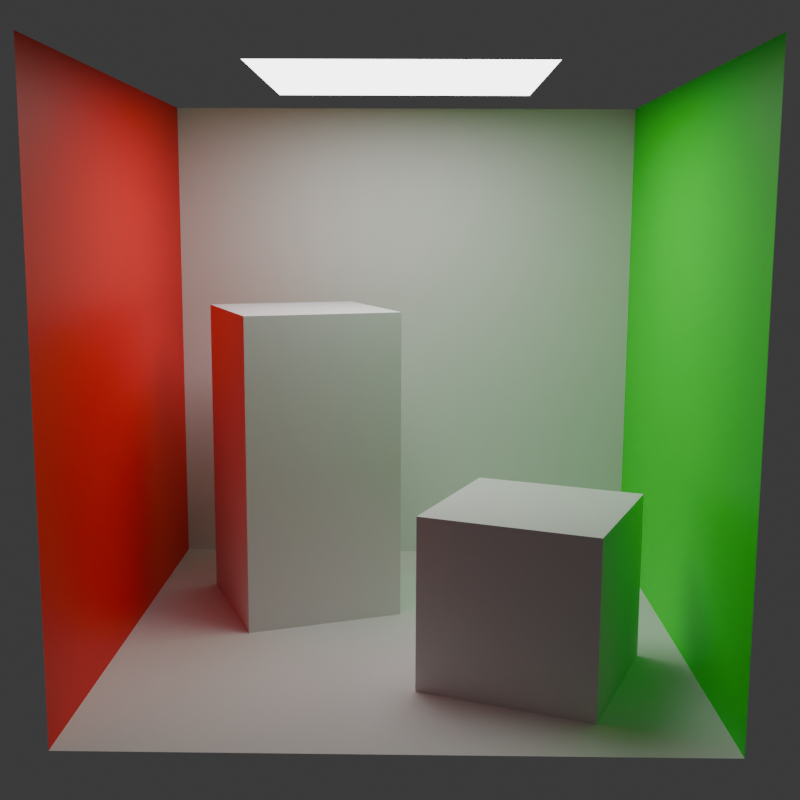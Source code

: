 # Source: cornell.blend  (saved by Blender 4.1.24; exported with 4.5.12 LTS)
import bpy
from mathutils import Matrix  # noqa: F401  (used for matrix-valued properties, if any)

bpy.ops.wm.read_factory_settings(use_empty=True)
scene = bpy.context.scene
scene.name = 'Scene'

# ---- collections
col_collection = bpy.data.collections.new('Collection'); scene.collection.children.link(col_collection)

# ---- materials (node trees are filled in below, after node groups)
mat_material = bpy.data.materials.new('Material')
mat_material.alpha_threshold = 0.0
mat_material.use_transparent_shadow = False
mat_material.roughness = 0.5
mat_material.line_color = (0.0, 0.0, 0.0, 1.0)
mat_material_001 = bpy.data.materials.new('Material.001')
mat_material_001.use_transparent_shadow = False
mat_material_002 = bpy.data.materials.new('Material.002')
mat_material_002.use_transparent_shadow = False
mat_material_004 = bpy.data.materials.new('Material.004')
mat_material_004.use_transparent_shadow = False
mat_material_005 = bpy.data.materials.new('Material.005')
mat_material_005.use_transparent_shadow = False
mat_material_003 = bpy.data.materials.new('Material.003')
mat_material_003.use_transparent_shadow = False

# ---- material node trees
mat_material.use_nodes = True; mat_material.node_tree.nodes.clear()
_N = mat_material.node_tree.nodes; _L = mat_material.node_tree.links
n0 = _N.new('ShaderNodeOutputMaterial'); n0.name = 'Material Output'; n0.location = (300, 300)
n1 = _N.new('ShaderNodeBsdfPrincipled'); n1.name = 'Principled BSDF'; n1.location = (10, 300)
n1.inputs[3].default_value = 1.45
_L.new(n1.outputs[0], n0.inputs[0])
n0.is_active_output = True
mat_material_001.use_nodes = True; mat_material_001.node_tree.nodes.clear()
_N = mat_material_001.node_tree.nodes; _L = mat_material_001.node_tree.links
n0 = _N.new('ShaderNodeBsdfPrincipled'); n0.name = 'Principled BSDF'; n0.location = (10, 300)
n0.inputs[2].default_value = 1.0
n0.inputs[3].default_value = 1.45
n1 = _N.new('ShaderNodeOutputMaterial'); n1.name = 'Material Output'; n1.location = (300, 300)
_L.new(n0.outputs[0], n1.inputs[0])
n1.is_active_output = True
mat_material_002.use_nodes = True; mat_material_002.node_tree.nodes.clear()
_N = mat_material_002.node_tree.nodes; _L = mat_material_002.node_tree.links
n0 = _N.new('ShaderNodeBsdfPrincipled'); n0.name = 'Principled BSDF'; n0.location = (10, 300)
n0.inputs[2].default_value = 1.0
n0.inputs[3].default_value = 1.45
n1 = _N.new('ShaderNodeOutputMaterial'); n1.name = 'Material Output'; n1.location = (300, 300)
_L.new(n0.outputs[0], n1.inputs[0])
n1.is_active_output = True
mat_material_004.use_nodes = True; mat_material_004.node_tree.nodes.clear()
_N = mat_material_004.node_tree.nodes; _L = mat_material_004.node_tree.links
n0 = _N.new('ShaderNodeBsdfPrincipled'); n0.name = 'Principled BSDF'; n0.location = (10, 300)
n0.inputs[0].default_value = (1.0, 0.0, 0.0, 1.0)
n0.inputs[3].default_value = 1.45
n1 = _N.new('ShaderNodeOutputMaterial'); n1.name = 'Material Output'; n1.location = (300, 300)
_L.new(n0.outputs[0], n1.inputs[0])
n1.is_active_output = True
mat_material_005.use_nodes = True; mat_material_005.node_tree.nodes.clear()
_N = mat_material_005.node_tree.nodes; _L = mat_material_005.node_tree.links
n0 = _N.new('ShaderNodeBsdfPrincipled'); n0.name = 'Principled BSDF'; n0.location = (10, 300)
n0.inputs[3].default_value = 1.45
n0.inputs[28].default_value = 5.0
n1 = _N.new('ShaderNodeOutputMaterial'); n1.name = 'Material Output'; n1.location = (300, 300)
_L.new(n0.outputs[0], n1.inputs[0])
n1.is_active_output = True
mat_material_003.use_nodes = True; mat_material_003.node_tree.nodes.clear()
_N = mat_material_003.node_tree.nodes; _L = mat_material_003.node_tree.links
n0 = _N.new('ShaderNodeBsdfPrincipled'); n0.name = 'Principled BSDF'; n0.location = (10, 300)
n0.inputs[0].default_value = (0.0, 1.0, 0.0, 1.0)
n0.inputs[3].default_value = 1.45
n1 = _N.new('ShaderNodeOutputMaterial'); n1.name = 'Material Output'; n1.location = (300, 300)
_L.new(n0.outputs[0], n1.inputs[0])
n1.is_active_output = True

# ---- world
world_world = bpy.data.worlds.new('World'); scene.world = world_world
world_world.use_nodes = True; world_world.node_tree.nodes.clear()
_N = world_world.node_tree.nodes; _L = world_world.node_tree.links
n0 = _N.new('ShaderNodeOutputWorld'); n0.name = 'World Output'; n0.location = (300, 300)
n1 = _N.new('ShaderNodeBackground'); n1.name = 'Background'; n1.location = (10, 300)
n1.inputs[0].default_value = (0.05088, 0.05088, 0.05088, 1.0)
_L.new(n1.outputs[0], n0.inputs[0])
n0.is_active_output = True
world_world.color = (0.05088, 0.05088, 0.05088)
world_world.use_sun_shadow = False
world_world.sun_shadow_jitter_overblur = 0.0

# ---- cameras
cam_camera = bpy.data.cameras.new('Camera')
cam_camera.clip_end = 100.0
cam_camera.ortho_scale = 7.314

# ---- meshes
me_cube = bpy.data.meshes.new('Cube')
me_cube.from_pydata([], [], [])
_uv = me_cube.uv_layers.new(name='UVMap')
_uv.uv.foreach_set('vector', [])
me_cube.materials.append(mat_material)
me_cube.use_mirror_vertex_groups = False
me_cube.update()
me_cube_002 = bpy.data.meshes.new('Cube.002')
me_cube_002.from_pydata([(1.0, 1.0, -1.0), (1.0, -1.0, -1.0), (-1.0, 1.0, -1.0), (-1.0, -1.0, -1.0)], [], [(1, 2, 3), (1, 0, 2)])
_uv = me_cube_002.uv_layers.new(name='UVMap')
_uv.uv.foreach_set('vector', [0.375, 0.25, 0.625, 0.0, 0.375, 0.0, 0.375, 0.25, 0.625, 0.25, 0.625, 0.0])
me_cube_002.materials.append(mat_material_001)
me_cube_002.update()
me_cube_002.normals_split_custom_set([tuple(v) for v in zip(*[iter([0.0, 0.0, 1.0, 0.0, 0.0, 1.0, 0.0, 0.0, 1.0, 0.0, 0.0, 1.0, 0.0, 0.0, 1.0, 0.0, 0.0, 1.0])] * 3)])
me_cube_004 = bpy.data.meshes.new('Cube.004')
me_cube_004.from_pydata([(1.0, -1.0, -1.0), (1.0, -1.0, 1.0), (-1.0, -1.0, -1.0), (-1.0, -1.0, 1.0)], [], [(3, 0, 2), (3, 1, 0)])
_uv = me_cube_004.uv_layers.new(name='UVMap')
_uv.uv.foreach_set('vector', [0.125, 0.75, 0.375, 0.5, 0.125, 0.5, 0.125, 0.75, 0.375, 0.75, 0.375, 0.5])
me_cube_004.materials.append(mat_material_002)
me_cube_004.update()
me_cube_004.normals_split_custom_set([tuple(v) for v in zip(*[iter([0.0, 1.0, 0.0, 0.0, 1.0, 0.0, 0.0, 1.0, 0.0, 0.0, 1.0, 0.0, 0.0, 1.0, 0.0, 0.0, 1.0, 0.0])] * 3)])
me_cube_003 = bpy.data.meshes.new('Cube.003')
me_cube_003.from_pydata([(-1.0, 1.0, 1.0), (-1.0, -1.0, 1.0), (-1.0, 1.0, -1.0), (-1.0, -1.0, -1.0)], [], [(3, 0, 1), (3, 2, 0)])
_uv = me_cube_003.uv_layers.new(name='UVMap')
_uv.uv.foreach_set('vector', [0.375, 1.0, 0.625, 0.75, 0.375, 0.75, 0.375, 1.0, 0.625, 1.0, 0.625, 0.75])
me_cube_003.materials.append(mat_material_004)
me_cube_003.update()
me_cube_003.normals_split_custom_set([tuple(v) for v in zip(*[iter([1.0, 0.0, 0.0, 1.0, 0.0, 0.0, 1.0, 0.0, 0.0, 1.0, 0.0, 0.0, 1.0, 0.0, 0.0, 1.0, 0.0, 0.0])] * 3)])
me_cube_005 = bpy.data.meshes.new('Cube.005')
me_cube_005.from_pydata([(0.4886, 1.0, 0.4886), (-0.4886, 1.0, 0.4886), (0.4886, 1.0, -0.4886), (-0.4886, 1.0, -0.4886)], [], [(0, 3, 2), (0, 1, 3)])
_uv = me_cube_005.uv_layers.new(name='UVMap')
_uv.uv.foreach_set('vector', [0.375, 0.5, 0.125, 0.75, 0.125, 0.5, 0.375, 0.5, 0.375, 0.75, 0.125, 0.75])
me_cube_005.materials.append(mat_material_005)
me_cube_005.update()
me_cube_005.normals_split_custom_set([tuple(v) for v in zip(*[iter([0.0, -1.0, 0.0, 0.0, -1.0, 0.0, 0.0, -1.0, 0.0, 0.0, -1.0, 0.0, 0.0, -1.0, 0.0, 0.0, -1.0, 0.0])] * 3)])
me_cube_001 = bpy.data.meshes.new('Cube.001')
me_cube_001.from_pydata([(1.0, 1.0, 1.0), (1.0, -1.0, 1.0), (1.0, 1.0, -1.0), (1.0, -1.0, -1.0)], [], [(1, 2, 3), (1, 0, 2)])
_uv = me_cube_001.uv_layers.new(name='UVMap')
_uv.uv.foreach_set('vector', [0.375, 0.5, 0.625, 0.25, 0.375, 0.25, 0.375, 0.5, 0.625, 0.5, 0.625, 0.25])
me_cube_001.materials.append(mat_material_003)
me_cube_001.update()
me_cube_001.normals_split_custom_set([tuple(v) for v in zip(*[iter([-1.0, 0.0, 0.0, -1.0, 0.0, 0.0, -1.0, 0.0, 0.0, -1.0, 0.0, 0.0, -1.0, 0.0, 0.0, -1.0, 0.0, 0.0])] * 3)])
me_cube_006 = bpy.data.meshes.new('Cube.006')
me_cube_006.from_pydata([(-0.013, 0.7986, -5.001), (-0.013, 0.7986, 0.9714), (-2.804, -0.3006, -5.001), (-2.804, -0.3006, 0.9714), (-1.112, 3.59, -5.001), (-1.112, 3.59, 0.9714), (-3.904, 2.491, -5.001), (-3.904, 2.491, 0.9714)], [], [(0, 1, 3, 2), (2, 3, 7, 6), (6, 7, 5, 4), (4, 5, 1, 0), (2, 6, 4, 0), (7, 3, 1, 5)])
_uv = me_cube_006.uv_layers.new(name='UVMap')
_uv.uv.foreach_set('vector', [0.375, 0.0, 0.625, 0.0, 0.625, 0.25, 0.375, 0.25, 0.375, 0.25, 0.625, 0.25, 0.625, 0.5, 0.375, 0.5, 0.375, 0.5, 0.625, 0.5, 0.625, 0.75, 0.375, 0.75, 0.375, 0.75, 0.625, 0.75, 0.625, 1.0, 0.375, 1.0, 0.125, 0.5, 0.375, 0.5, 0.375, 0.75, 0.125, 0.75, 0.625, 0.5, 0.875, 0.5, 0.875, 0.75, 0.625, 0.75])
me_cube_006.update()
me_cube_007 = bpy.data.meshes.new('Cube.007')
me_cube_007.from_pydata([(4.211, -1.19, -1.998), (4.211, -1.19, -4.998), (3.054, -3.958, -1.998), (3.054, -3.958, -4.998), (1.443, -0.03316, -1.998), (1.443, -0.03316, -4.998), (0.2861, -2.801, -1.998), (0.2861, -2.801, -4.998)], [], [(0, 4, 6, 2), (5, 1, 3, 7), (3, 2, 6, 7), (1, 0, 2, 3), (5, 4, 0, 1), (7, 6, 4, 5)])
_uv = me_cube_007.uv_layers.new(name='UVMap')
_uv.uv.foreach_set('vector', [0.625, 0.5, 0.875, 0.5, 0.875, 0.75, 0.625, 0.75, 0.125, 0.5, 0.375, 0.5, 0.375, 0.75, 0.125, 0.75, 0.375, 0.75, 0.625, 0.75, 0.625, 1.0, 0.375, 1.0, 0.375, 0.5, 0.625, 0.5, 0.625, 0.75, 0.375, 0.75, 0.375, 0.25, 0.625, 0.25, 0.625, 0.5, 0.375, 0.5, 0.375, 0.0, 0.625, 0.0, 0.625, 0.25, 0.375, 0.25])
me_cube_007.update()

# ---- objects
ob_cube = bpy.data.objects.new('Cube', me_cube)
ob_camera = bpy.data.objects.new('Camera', cam_camera)
ob_cube_002 = bpy.data.objects.new('Cube.002', me_cube_002)
ob_cube_004 = bpy.data.objects.new('Cube.004', me_cube_004)
ob_cube_003 = bpy.data.objects.new('Cube.003', me_cube_003)
ob_cube_005 = bpy.data.objects.new('Cube.005', me_cube_005)
ob_cube_001 = bpy.data.objects.new('Cube.001', me_cube_001)
ob_cube_006 = bpy.data.objects.new('Cube.006', me_cube_006)
ob_cube_007 = bpy.data.objects.new('Cube.007', me_cube_007)

# ---- transforms, parenting, visibility, modifiers, constraints
ob_cube.location = (0.0, 0.0, 0.0)
ob_cube.lock_rotations_4d = False
ob_cube.empty_display_type = 'ARROWS'
ob_cube.lineart.crease_threshold = 0.0
ob_camera.location = (0.05146, -3.99, 0.5108)
ob_camera.rotation_euler = (1.412, -0.004632, 0.01485)
ob_camera.lock_rotations_4d = False
ob_camera.empty_display_type = 'ARROWS'
ob_camera.color = (0.0, 0.0, 0.0, 0.0)
ob_camera.display_type = 'WIRE'
ob_camera.lineart.crease_threshold = 0.0
ob_cube_002.location = (0.0, 0.0, 0.0)
ob_cube_002.rotation_euler = (1.571, -0.0, 0.0)
ob_cube_004.location = (0.0, 0.0, 0.0)
ob_cube_004.rotation_euler = (1.571, -0.0, 0.0)
ob_cube_003.location = (0.0, 0.0, 0.0)
ob_cube_003.rotation_euler = (1.571, -0.0, 0.0)
ob_cube_005.location = (0.0, 0.0, 0.0)
ob_cube_005.rotation_euler = (1.571, -0.0, 0.0)
ob_cube_001.location = (0.0, 0.0, 0.0)
ob_cube_001.rotation_euler = (1.571, -0.0, 0.0)
ob_cube_006.location = (0.0, 0.0, -0.01595)
ob_cube_006.scale = (0.2, 0.2, 0.2)
ob_cube_007.location = (0.0, 0.0, -0.01368)
ob_cube_007.scale = (0.2, 0.2, 0.2)

# ---- collection membership
col_collection.objects.link(ob_cube)
col_collection.objects.link(ob_camera)
col_collection.objects.link(ob_cube_002)
col_collection.objects.link(ob_cube_004)
col_collection.objects.link(ob_cube_003)
col_collection.objects.link(ob_cube_005)
col_collection.objects.link(ob_cube_001)
col_collection.objects.link(ob_cube_006)
col_collection.objects.link(ob_cube_007)

# ---- scene / render settings (as saved in the file)
scene.camera = ob_camera
scene.frame_start = 1; scene.frame_end = 250; scene.frame_set(1)
scene.render.engine = 'BLENDER_EEVEE_NEXT'
scene.render.resolution_y = 1920
scene.cycles.sampling_pattern = 'TABULATED_SOBOL'
scene.eevee.ray_tracing_options.trace_max_roughness = 0.0
bpy.context.view_layer.update()
